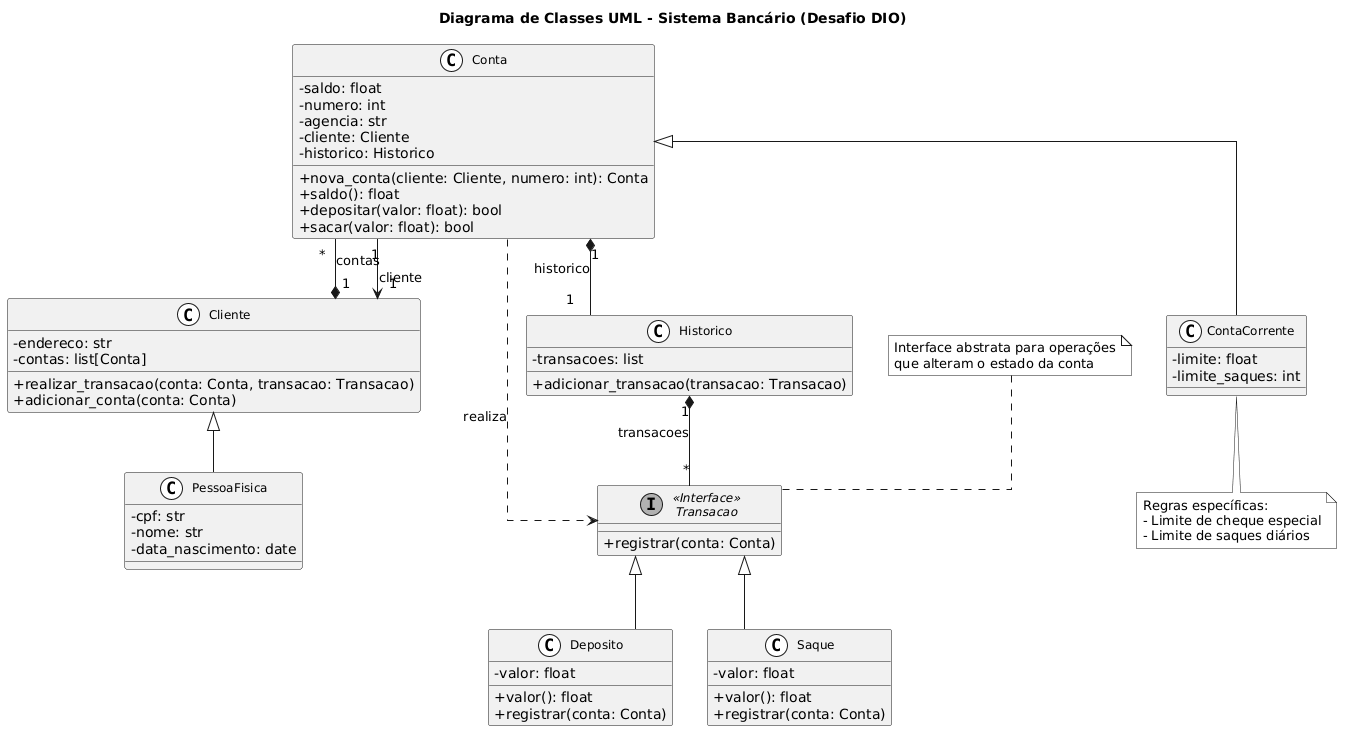

The diagram above was rendered by PlantUML. Its source (embedded in the PNG):
@startuml
skinparam monochrome true
skinparam shadowing false
skinparam classFontSize 12
skinparam stereotypeCBackgroundColor White
skinparam classAttributeIconSize 0
skinparam linetype ortho

title Diagrama de Classes UML - Sistema Bancário (Desafio DIO)

interface "«Interface»\nTransacao" as Transacao {
  + registrar(conta: Conta)
}

class Deposito {
  - valor: float
  + valor(): float
  + registrar(conta: Conta)
}

class Saque {
  - valor: float
  + valor(): float
  + registrar(conta: Conta)
}

class Historico {
  - transacoes: list
  + adicionar_transacao(transacao: Transacao)
}

class Cliente {
  - endereco: str
  - contas: list[Conta]
  + realizar_transacao(conta: Conta, transacao: Transacao)
  + adicionar_conta(conta: Conta)
}

class PessoaFisica {
  - cpf: str
  - nome: str
  - data_nascimento: date
}

class Conta {
  - saldo: float
  - numero: int
  - agencia: str
  - cliente: Cliente
  - historico: Historico
  + nova_conta(cliente: Cliente, numero: int): Conta
  + saldo(): float
  + depositar(valor: float): bool
  + sacar(valor: float): bool
}

class ContaCorrente {
  - limite: float
  - limite_saques: int
}

Transacao <|-- Deposito
Transacao <|-- Saque

Conta "1" *-- "1" Historico : historico
Conta "1" --> "1" Cliente : cliente
Cliente "1" *-- "*" Conta : contas

Conta <|-- ContaCorrente
Cliente <|-- PessoaFisica

Conta ..> Transacao : realiza

Historico "1" *-- "*" Transacao : transacoes

note top of Transacao
  Interface abstrata para operações
  que alteram o estado da conta
end note

note bottom of ContaCorrente
  Regras específicas:
  - Limite de cheque especial
  - Limite de saques diários
end note
@enduml